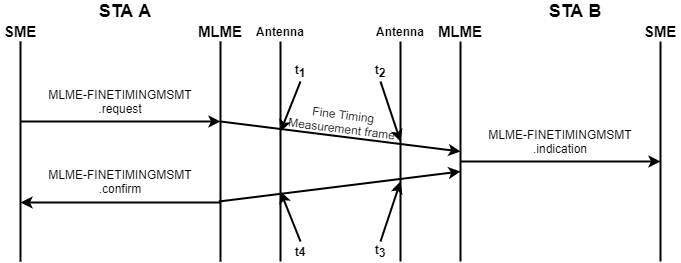

The diagram above was exported from draw.io. Its source (the exported page's mxGraphModel, read from the mxfile embedded in the PNG):
<mxGraphModel dx="1044" dy="491" grid="1" gridSize="10" guides="1" tooltips="1" connect="1" arrows="1" fold="1" page="1" pageScale="1" pageWidth="850" pageHeight="1100" background="none" math="0" shadow="0">
  <root>
    <mxCell id="0" />
    <mxCell id="1" parent="0" />
    <mxCell id="Qo_XpwzRg3zQpQrtO2vf-1" value="" style="endArrow=none;html=1;strokeWidth=2;" parent="1" edge="1">
      <mxGeometry width="50" height="50" relative="1" as="geometry">
        <mxPoint x="120" y="340" as="sourcePoint" />
        <mxPoint x="120" y="120" as="targetPoint" />
      </mxGeometry>
    </mxCell>
    <mxCell id="Qo_XpwzRg3zQpQrtO2vf-3" value="" style="endArrow=none;html=1;strokeWidth=2;" parent="1" edge="1">
      <mxGeometry width="50" height="50" relative="1" as="geometry">
        <mxPoint x="320" y="340" as="sourcePoint" />
        <mxPoint x="320" y="120" as="targetPoint" />
      </mxGeometry>
    </mxCell>
    <mxCell id="Qo_XpwzRg3zQpQrtO2vf-6" value="&lt;b&gt;&lt;font style=&quot;font-size: 15px&quot;&gt;SME&lt;/font&gt;&lt;/b&gt;" style="text;html=1;strokeColor=none;fillColor=none;align=center;verticalAlign=middle;whiteSpace=wrap;rounded=0;" parent="1" vertex="1">
      <mxGeometry x="100" y="100" width="40" height="20" as="geometry" />
    </mxCell>
    <mxCell id="Qo_XpwzRg3zQpQrtO2vf-7" value="&lt;b&gt;&lt;font style=&quot;font-size: 15px&quot;&gt;MLME&lt;/font&gt;&lt;/b&gt;" style="text;html=1;strokeColor=none;fillColor=none;align=center;verticalAlign=middle;whiteSpace=wrap;rounded=0;" parent="1" vertex="1">
      <mxGeometry x="300" y="100" width="40" height="20" as="geometry" />
    </mxCell>
    <mxCell id="Qo_XpwzRg3zQpQrtO2vf-8" value="&lt;b&gt;&lt;font style=&quot;font-size: 18px&quot;&gt;STA A&lt;/font&gt;&lt;/b&gt;" style="text;html=1;strokeColor=none;fillColor=none;align=center;verticalAlign=middle;whiteSpace=wrap;rounded=0;" parent="1" vertex="1">
      <mxGeometry x="190" y="80" width="70" height="20" as="geometry" />
    </mxCell>
    <mxCell id="Qo_XpwzRg3zQpQrtO2vf-9" value="" style="endArrow=classic;html=1;strokeWidth=2;" parent="1" edge="1">
      <mxGeometry width="50" height="50" relative="1" as="geometry">
        <mxPoint x="120" y="200" as="sourcePoint" />
        <mxPoint x="320" y="200" as="targetPoint" />
      </mxGeometry>
    </mxCell>
    <mxCell id="Qo_XpwzRg3zQpQrtO2vf-10" value="MLME-FINETIMINGMSMT&lt;br&gt;.request" style="text;html=1;strokeColor=none;fillColor=none;align=center;verticalAlign=middle;whiteSpace=wrap;rounded=0;" parent="1" vertex="1">
      <mxGeometry x="140" y="170" width="160" height="20" as="geometry" />
    </mxCell>
    <mxCell id="Qo_XpwzRg3zQpQrtO2vf-11" value="" style="endArrow=classic;html=1;strokeWidth=2;" parent="1" edge="1">
      <mxGeometry width="50" height="50" relative="1" as="geometry">
        <mxPoint x="320" y="281" as="sourcePoint" />
        <mxPoint x="120" y="281" as="targetPoint" />
      </mxGeometry>
    </mxCell>
    <mxCell id="Qo_XpwzRg3zQpQrtO2vf-12" value="MLME-FINETIMINGMSMT&lt;br&gt;.confirm" style="text;html=1;strokeColor=none;fillColor=none;align=center;verticalAlign=middle;whiteSpace=wrap;rounded=0;" parent="1" vertex="1">
      <mxGeometry x="140" y="250" width="160" height="20" as="geometry" />
    </mxCell>
    <mxCell id="Qo_XpwzRg3zQpQrtO2vf-14" value="" style="endArrow=none;html=1;strokeWidth=2;" parent="1" edge="1">
      <mxGeometry width="50" height="50" relative="1" as="geometry">
        <mxPoint x="380" y="340" as="sourcePoint" />
        <mxPoint x="380" y="120" as="targetPoint" />
      </mxGeometry>
    </mxCell>
    <mxCell id="Qo_XpwzRg3zQpQrtO2vf-15" value="&lt;b&gt;Antenna&lt;/b&gt;" style="text;html=1;strokeColor=none;fillColor=none;align=center;verticalAlign=middle;whiteSpace=wrap;rounded=0;" parent="1" vertex="1">
      <mxGeometry x="360" y="100" width="40" height="20" as="geometry" />
    </mxCell>
    <mxCell id="Qo_XpwzRg3zQpQrtO2vf-16" value="" style="endArrow=none;html=1;strokeWidth=2;" parent="1" edge="1">
      <mxGeometry width="50" height="50" relative="1" as="geometry">
        <mxPoint x="500" y="340" as="sourcePoint" />
        <mxPoint x="500" y="120" as="targetPoint" />
      </mxGeometry>
    </mxCell>
    <mxCell id="Qo_XpwzRg3zQpQrtO2vf-18" value="&lt;b&gt;Antenna&lt;/b&gt;" style="text;html=1;strokeColor=none;fillColor=none;align=center;verticalAlign=middle;whiteSpace=wrap;rounded=0;" parent="1" vertex="1">
      <mxGeometry x="480" y="100" width="40" height="20" as="geometry" />
    </mxCell>
    <mxCell id="Qo_XpwzRg3zQpQrtO2vf-28" value="" style="endArrow=none;html=1;strokeWidth=2;" parent="1" edge="1">
      <mxGeometry width="50" height="50" relative="1" as="geometry">
        <mxPoint x="560" y="340" as="sourcePoint" />
        <mxPoint x="560" y="120" as="targetPoint" />
      </mxGeometry>
    </mxCell>
    <mxCell id="Qo_XpwzRg3zQpQrtO2vf-29" value="" style="endArrow=none;html=1;strokeWidth=2;" parent="1" edge="1">
      <mxGeometry width="50" height="50" relative="1" as="geometry">
        <mxPoint x="760" y="340" as="sourcePoint" />
        <mxPoint x="760" y="120" as="targetPoint" />
      </mxGeometry>
    </mxCell>
    <mxCell id="Qo_XpwzRg3zQpQrtO2vf-30" value="&lt;b&gt;&lt;font style=&quot;font-size: 15px&quot;&gt;MLME&lt;/font&gt;&lt;/b&gt;" style="text;html=1;strokeColor=none;fillColor=none;align=center;verticalAlign=middle;whiteSpace=wrap;rounded=0;" parent="1" vertex="1">
      <mxGeometry x="540" y="100" width="40" height="20" as="geometry" />
    </mxCell>
    <mxCell id="Qo_XpwzRg3zQpQrtO2vf-31" value="&lt;b&gt;&lt;font style=&quot;font-size: 15px&quot;&gt;SME&lt;/font&gt;&lt;/b&gt;" style="text;html=1;strokeColor=none;fillColor=none;align=center;verticalAlign=middle;whiteSpace=wrap;rounded=0;" parent="1" vertex="1">
      <mxGeometry x="740" y="100" width="40" height="20" as="geometry" />
    </mxCell>
    <mxCell id="Qo_XpwzRg3zQpQrtO2vf-32" value="&lt;b&gt;&lt;font style=&quot;font-size: 18px&quot;&gt;STA B&lt;/font&gt;&lt;/b&gt;" style="text;html=1;strokeColor=none;fillColor=none;align=center;verticalAlign=middle;whiteSpace=wrap;rounded=0;" parent="1" vertex="1">
      <mxGeometry x="640" y="80" width="70" height="20" as="geometry" />
    </mxCell>
    <mxCell id="Qo_XpwzRg3zQpQrtO2vf-33" value="" style="endArrow=classic;html=1;strokeWidth=2;" parent="1" edge="1">
      <mxGeometry width="50" height="50" relative="1" as="geometry">
        <mxPoint x="560" y="240" as="sourcePoint" />
        <mxPoint x="760" y="240" as="targetPoint" />
      </mxGeometry>
    </mxCell>
    <mxCell id="Qo_XpwzRg3zQpQrtO2vf-37" value="" style="endArrow=classic;html=1;strokeWidth=2;" parent="1" edge="1">
      <mxGeometry width="50" height="50" relative="1" as="geometry">
        <mxPoint x="320" y="200" as="sourcePoint" />
        <mxPoint x="560" y="230" as="targetPoint" />
      </mxGeometry>
    </mxCell>
    <mxCell id="Qo_XpwzRg3zQpQrtO2vf-38" value="" style="endArrow=classic;html=1;strokeWidth=2;" parent="1" edge="1">
      <mxGeometry width="50" height="50" relative="1" as="geometry">
        <mxPoint x="318.4000244140625" y="280" as="sourcePoint" />
        <mxPoint x="560" y="250" as="targetPoint" />
      </mxGeometry>
    </mxCell>
    <mxCell id="Qo_XpwzRg3zQpQrtO2vf-40" value="" style="endArrow=classic;html=1;strokeWidth=2;" parent="1" edge="1">
      <mxGeometry width="50" height="50" relative="1" as="geometry">
        <mxPoint x="400" y="320" as="sourcePoint" />
        <mxPoint x="380" y="270" as="targetPoint" />
      </mxGeometry>
    </mxCell>
    <mxCell id="Qo_XpwzRg3zQpQrtO2vf-41" value="" style="endArrow=classic;html=1;strokeWidth=2;" parent="1" edge="1">
      <mxGeometry width="50" height="50" relative="1" as="geometry">
        <mxPoint x="400" y="160" as="sourcePoint" />
        <mxPoint x="380" y="210" as="targetPoint" />
      </mxGeometry>
    </mxCell>
    <mxCell id="Qo_XpwzRg3zQpQrtO2vf-42" value="" style="endArrow=classic;html=1;strokeWidth=2;" parent="1" edge="1">
      <mxGeometry width="50" height="50" relative="1" as="geometry">
        <mxPoint x="480" y="320" as="sourcePoint" />
        <mxPoint x="500" y="260" as="targetPoint" />
      </mxGeometry>
    </mxCell>
    <mxCell id="Qo_XpwzRg3zQpQrtO2vf-43" value="" style="endArrow=classic;html=1;strokeWidth=2;" parent="1" edge="1">
      <mxGeometry width="50" height="50" relative="1" as="geometry">
        <mxPoint x="480" y="160" as="sourcePoint" />
        <mxPoint x="500" y="220" as="targetPoint" />
      </mxGeometry>
    </mxCell>
    <mxCell id="Qo_XpwzRg3zQpQrtO2vf-44" value="&lt;b&gt;t&lt;sub&gt;1&lt;/sub&gt;&lt;/b&gt;" style="text;html=1;strokeColor=none;fillColor=none;align=center;verticalAlign=middle;whiteSpace=wrap;rounded=0;" parent="1" vertex="1">
      <mxGeometry x="380" y="140" width="40" height="20" as="geometry" />
    </mxCell>
    <mxCell id="Qo_XpwzRg3zQpQrtO2vf-45" value="&lt;b&gt;t&lt;sub&gt;2&lt;/sub&gt;&lt;/b&gt;" style="text;html=1;strokeColor=none;fillColor=none;align=center;verticalAlign=middle;whiteSpace=wrap;rounded=0;" parent="1" vertex="1">
      <mxGeometry x="460" y="140" width="40" height="20" as="geometry" />
    </mxCell>
    <mxCell id="Qo_XpwzRg3zQpQrtO2vf-46" value="&lt;b&gt;t&lt;span style=&quot;font-size: 10px&quot;&gt;4&lt;/span&gt;&lt;/b&gt;" style="text;html=1;strokeColor=none;fillColor=none;align=center;verticalAlign=middle;whiteSpace=wrap;rounded=0;" parent="1" vertex="1">
      <mxGeometry x="380" y="320" width="40" height="20" as="geometry" />
    </mxCell>
    <mxCell id="Qo_XpwzRg3zQpQrtO2vf-47" value="&lt;b&gt;t&lt;sub&gt;3&lt;/sub&gt;&lt;/b&gt;" style="text;html=1;strokeColor=none;fillColor=none;align=center;verticalAlign=middle;whiteSpace=wrap;rounded=0;" parent="1" vertex="1">
      <mxGeometry x="460" y="320" width="40" height="20" as="geometry" />
    </mxCell>
    <mxCell id="Qo_XpwzRg3zQpQrtO2vf-48" value="Fine Timing Measurement frame" style="text;html=1;strokeColor=none;fillColor=none;align=center;verticalAlign=middle;whiteSpace=wrap;rounded=0;rotation=7;" parent="1" vertex="1">
      <mxGeometry x="385" y="190" width="115" height="20" as="geometry" />
    </mxCell>
    <mxCell id="Qo_XpwzRg3zQpQrtO2vf-51" value="MLME-FINETIMINGMSMT&lt;br&gt;.indication" style="text;html=1;strokeColor=none;fillColor=none;align=center;verticalAlign=middle;whiteSpace=wrap;rounded=0;" parent="1" vertex="1">
      <mxGeometry x="580" y="210" width="160" height="20" as="geometry" />
    </mxCell>
  </root>
</mxGraphModel>